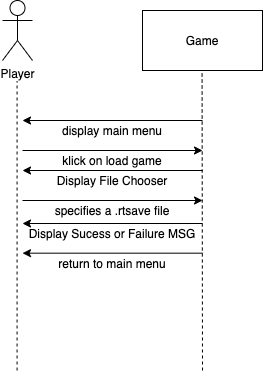

The diagram above was exported from draw.io. Its source (the exported page's mxGraphModel, read from the mxfile embedded in the PNG):
<mxGraphModel dx="369" dy="287" grid="1" gridSize="10" guides="1" tooltips="1" connect="1" arrows="1" fold="1" page="1" pageScale="1" pageWidth="1169" pageHeight="826" background="#ffffff" math="0" shadow="0">
  <root>
    <mxCell id="0" />
    <mxCell id="1" parent="0" />
    <mxCell id="d8FbR09ScW9Ays-LFxO_-45" value="Game" style="rounded=0;whiteSpace=wrap;html=1;" parent="1" vertex="1">
      <mxGeometry x="560" y="170" width="120" height="60" as="geometry" />
    </mxCell>
    <mxCell id="d8FbR09ScW9Ays-LFxO_-49" value="" style="endArrow=none;dashed=1;html=1;entryX=0.5;entryY=1;entryDx=0;entryDy=0;" parent="1" edge="1">
      <mxGeometry width="50" height="50" relative="1" as="geometry">
        <mxPoint x="434.5799999999999" y="530" as="sourcePoint" />
        <mxPoint x="434.5799999999999" y="240" as="targetPoint" />
      </mxGeometry>
    </mxCell>
    <mxCell id="d8FbR09ScW9Ays-LFxO_-50" value="" style="endArrow=none;dashed=1;html=1;entryX=0.5;entryY=1;entryDx=0;entryDy=0;" parent="1" edge="1">
      <mxGeometry width="50" height="50" relative="1" as="geometry">
        <mxPoint x="620" y="530" as="sourcePoint" />
        <mxPoint x="619.5799999999999" y="230" as="targetPoint" />
      </mxGeometry>
    </mxCell>
    <mxCell id="d8FbR09ScW9Ays-LFxO_-53" value="Player" style="shape=umlActor;verticalLabelPosition=bottom;labelBackgroundColor=#ffffff;verticalAlign=top;html=1;outlineConnect=0;" parent="1" vertex="1">
      <mxGeometry x="420" y="160" width="30" height="60" as="geometry" />
    </mxCell>
    <mxCell id="d8FbR09ScW9Ays-LFxO_-61" value="" style="endArrow=classic;html=1;" parent="1" edge="1">
      <mxGeometry width="50" height="50" relative="1" as="geometry">
        <mxPoint x="620" y="280" as="sourcePoint" />
        <mxPoint x="440" y="280" as="targetPoint" />
      </mxGeometry>
    </mxCell>
    <mxCell id="d8FbR09ScW9Ays-LFxO_-63" value="display main menu" style="text;html=1;strokeColor=none;fillColor=none;align=center;verticalAlign=middle;whiteSpace=wrap;rounded=0;" parent="1" vertex="1">
      <mxGeometry x="440" y="280" width="180" height="20" as="geometry" />
    </mxCell>
    <mxCell id="d8FbR09ScW9Ays-LFxO_-64" value="" style="endArrow=classic;html=1;" parent="1" edge="1">
      <mxGeometry width="50" height="50" relative="1" as="geometry">
        <mxPoint x="440" y="310" as="sourcePoint" />
        <mxPoint x="620" y="310" as="targetPoint" />
      </mxGeometry>
    </mxCell>
    <mxCell id="d8FbR09ScW9Ays-LFxO_-66" value="" style="endArrow=classic;html=1;" parent="1" edge="1">
      <mxGeometry width="50" height="50" relative="1" as="geometry">
        <mxPoint x="620" y="330" as="sourcePoint" />
        <mxPoint x="440" y="330" as="targetPoint" />
      </mxGeometry>
    </mxCell>
    <mxCell id="d8FbR09ScW9Ays-LFxO_-67" value="Display File Chooser" style="text;html=1;strokeColor=none;fillColor=none;align=center;verticalAlign=middle;whiteSpace=wrap;rounded=0;" parent="1" vertex="1">
      <mxGeometry x="440" y="330" width="180" height="20" as="geometry" />
    </mxCell>
    <mxCell id="d8FbR09ScW9Ays-LFxO_-68" value="klick on load game" style="text;html=1;strokeColor=none;fillColor=none;align=center;verticalAlign=middle;whiteSpace=wrap;rounded=0;" parent="1" vertex="1">
      <mxGeometry x="440" y="310" width="180" height="20" as="geometry" />
    </mxCell>
    <mxCell id="d8FbR09ScW9Ays-LFxO_-69" value="" style="endArrow=classic;html=1;" parent="1" edge="1">
      <mxGeometry width="50" height="50" relative="1" as="geometry">
        <mxPoint x="440" y="360" as="sourcePoint" />
        <mxPoint x="620" y="360" as="targetPoint" />
      </mxGeometry>
    </mxCell>
    <mxCell id="d8FbR09ScW9Ays-LFxO_-70" value="specifies a .rtsave file" style="text;html=1;strokeColor=none;fillColor=none;align=center;verticalAlign=middle;whiteSpace=wrap;rounded=0;" parent="1" vertex="1">
      <mxGeometry x="440" y="360" width="180" height="20" as="geometry" />
    </mxCell>
    <mxCell id="d8FbR09ScW9Ays-LFxO_-78" value="" style="endArrow=classic;html=1;" parent="1" edge="1">
      <mxGeometry width="50" height="50" relative="1" as="geometry">
        <mxPoint x="620" y="383" as="sourcePoint" />
        <mxPoint x="440" y="383" as="targetPoint" />
      </mxGeometry>
    </mxCell>
    <mxCell id="d8FbR09ScW9Ays-LFxO_-79" value="Display Sucess or Failure MSG" style="text;html=1;strokeColor=none;fillColor=none;align=center;verticalAlign=middle;whiteSpace=wrap;rounded=0;dashed=1;" parent="1" vertex="1">
      <mxGeometry x="440" y="383" width="180" height="20" as="geometry" />
    </mxCell>
    <mxCell id="d8FbR09ScW9Ays-LFxO_-81" value="return to main menu" style="text;html=1;strokeColor=none;fillColor=none;align=center;verticalAlign=middle;whiteSpace=wrap;rounded=0;dashed=1;" parent="1" vertex="1">
      <mxGeometry x="440" y="413" width="180" height="20" as="geometry" />
    </mxCell>
    <mxCell id="GvfkE7uwtUsIkZbPRzMU-3" value="" style="endArrow=classic;html=1;" edge="1" parent="1">
      <mxGeometry width="50" height="50" relative="1" as="geometry">
        <mxPoint x="620" y="412.67" as="sourcePoint" />
        <mxPoint x="440" y="412.67" as="targetPoint" />
      </mxGeometry>
    </mxCell>
  </root>
</mxGraphModel>